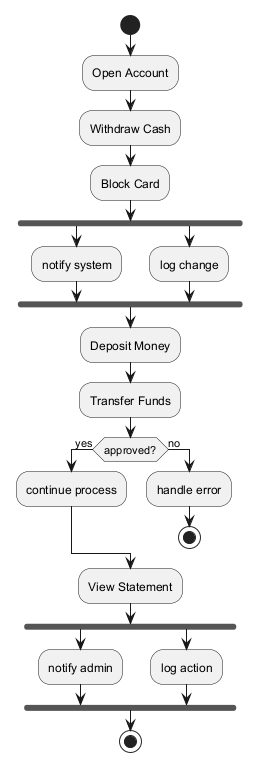

The diagram above was rendered by PlantUML. Its source (embedded in the PNG):
@startuml
skinparam backgroundColor #FFFFFF
skinparam classBackgroundColor #E8F4FA
skinparam classBorderColor #2C7DA0
start
:Open Account;
:Withdraw Cash;
:Block Card;
fork
:notify system;
fork again
:log change;
end fork
:Deposit Money;
:Transfer Funds;
if (approved?) then (yes)
:continue process;
else (no)
:handle error;
stop
endif
:View Statement;
fork
:notify admin;
fork again
:log action;
end fork
stop
@enduml